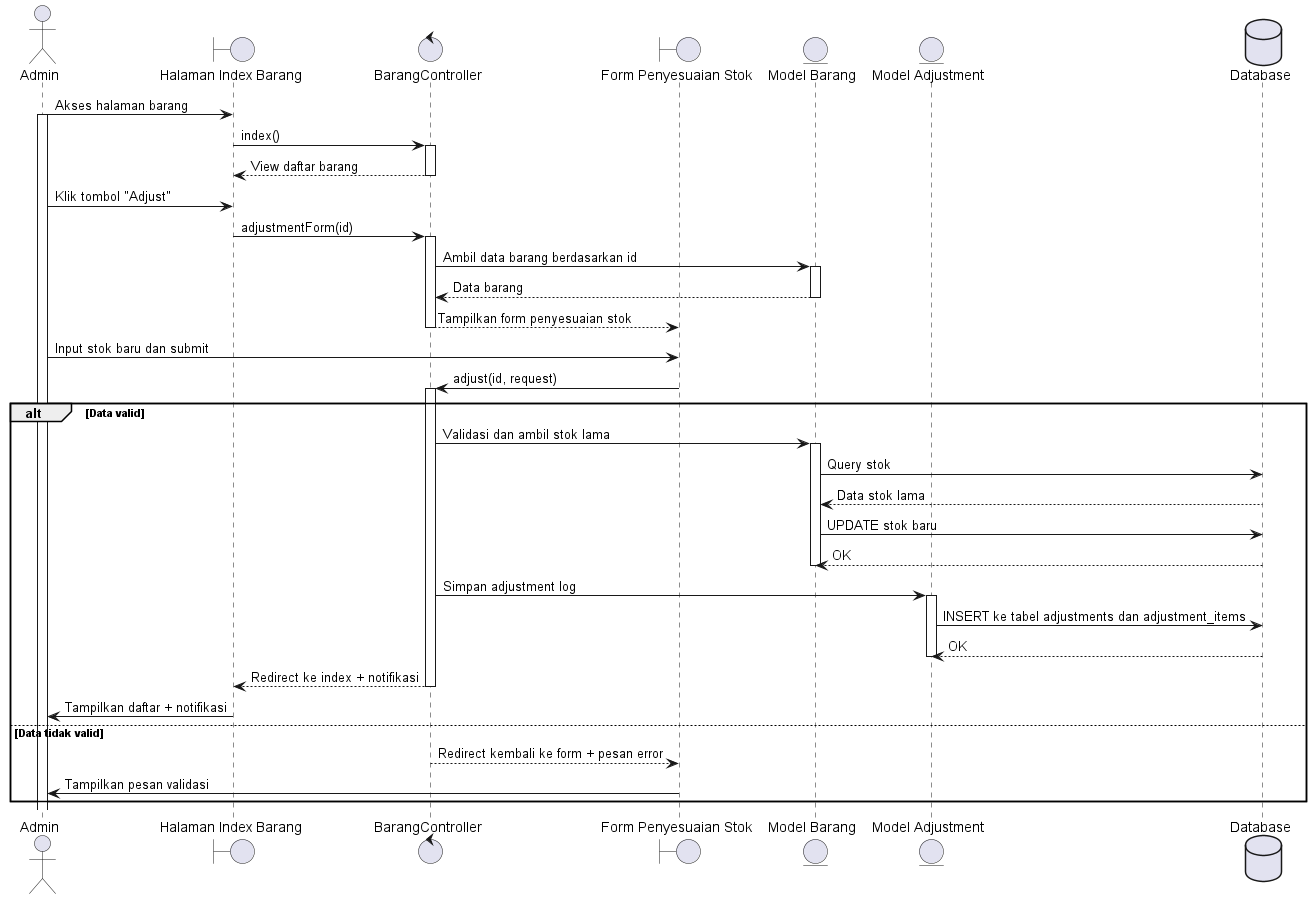

The diagram above was rendered by PlantUML. Its source (embedded in the PNG):
@startuml
actor Admin

boundary "Halaman Index Barang" as BarangIndex
control "BarangController" as BarangController
boundary "Form Penyesuaian Stok" as AdjustForm
entity "Model Barang" as BarangModel
entity "Model Adjustment" as AdjustmentModel
database "Database" as DB

Admin -> BarangIndex: Akses halaman barang
activate Admin
BarangIndex -> BarangController: index()
activate BarangController
BarangController --> BarangIndex: View daftar barang
deactivate BarangController

Admin -> BarangIndex: Klik tombol "Adjust"
BarangIndex -> BarangController: adjustmentForm(id)
activate BarangController
BarangController -> BarangModel: Ambil data barang berdasarkan id
activate BarangModel
BarangModel --> BarangController: Data barang
deactivate BarangModel
BarangController --> AdjustForm: Tampilkan form penyesuaian stok
deactivate BarangController

Admin -> AdjustForm: Input stok baru dan submit
AdjustForm -> BarangController: adjust(id, request)
activate BarangController

alt Data valid
    BarangController -> BarangModel: Validasi dan ambil stok lama
    activate BarangModel
    BarangModel -> DB: Query stok
    DB --> BarangModel: Data stok lama
    BarangModel -> DB: UPDATE stok baru
    DB --> BarangModel: OK
    deactivate BarangModel

    BarangController -> AdjustmentModel: Simpan adjustment log
    activate AdjustmentModel
    AdjustmentModel -> DB: INSERT ke tabel adjustments dan adjustment_items
    DB --> AdjustmentModel: OK
    deactivate AdjustmentModel

    BarangController --> BarangIndex: Redirect ke index + notifikasi
    deactivate BarangController
    BarangIndex -> Admin: Tampilkan daftar + notifikasi
else Data tidak valid
    BarangController --> AdjustForm: Redirect kembali ke form + pesan error
    deactivate BarangController
    AdjustForm -> Admin: Tampilkan pesan validasi
end
@enduml